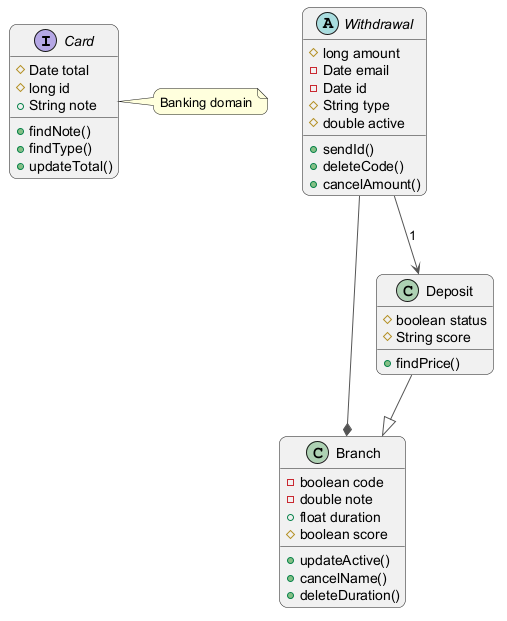

The diagram above was rendered by PlantUML. Its source (embedded in the PNG):
@startuml
skinparam backgroundColor #FFFFFF
skinparam roundCorner 15
skinparam ArrowColor #555555
interface Card {
  #Date total
  #long id
  +String note
  +findNote()
  +findType()
  +updateTotal()
}
abstract class Withdrawal {
  #long amount
  -Date email
  -Date id
  #String type
  #double active
  +sendId()
  +deleteCode()
  +cancelAmount()
}
class Branch {
  -boolean code
  -double note
  +float duration
  #boolean score
  +updateActive()
  +cancelName()
  +deleteDuration()
}
class Deposit {
  #boolean status
  #String score
  +findPrice()
}
Deposit --|> Branch
Withdrawal --> Deposit : "1"
Withdrawal --* Branch
note right of Card : Banking domain
@enduml